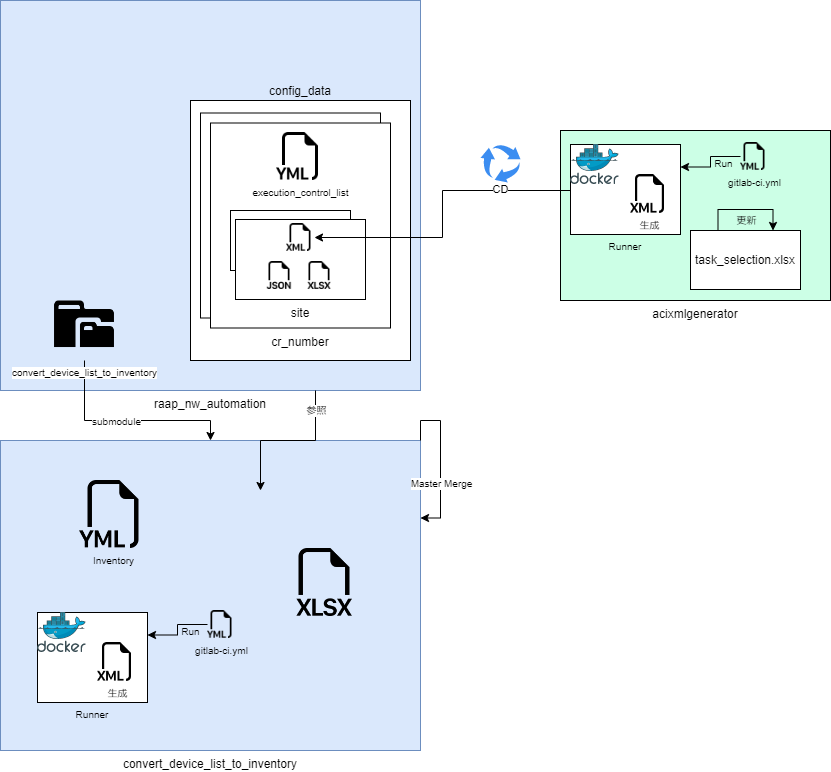

The diagram above was exported from draw.io. Its source (the exported page's mxGraphModel, read from the mxfile embedded in the PNG):
<mxGraphModel dx="1710" dy="471" grid="1" gridSize="10" guides="1" tooltips="1" connect="1" arrows="1" fold="1" page="1" pageScale="1" pageWidth="1169" pageHeight="827" math="0" shadow="0">
  <root>
    <mxCell id="0" />
    <mxCell id="1" parent="0" />
    <mxCell id="-_8uCw-a5yyNcdN6Zczo-1" value="acixmlgenerator" style="rounded=0;whiteSpace=wrap;html=1;labelPosition=center;verticalLabelPosition=bottom;align=center;verticalAlign=top;fillColor=#CCFFE6;" vertex="1" parent="1">
      <mxGeometry x="460" y="310" width="270" height="170" as="geometry" />
    </mxCell>
    <mxCell id="-_8uCw-a5yyNcdN6Zczo-2" value="task_selection.xlsx" style="rounded=0;whiteSpace=wrap;html=1;" vertex="1" parent="1">
      <mxGeometry x="590" y="410" width="110" height="59" as="geometry" />
    </mxCell>
    <mxCell id="-_8uCw-a5yyNcdN6Zczo-4" value="raap_nw_automation" style="rounded=0;whiteSpace=wrap;html=1;labelPosition=center;verticalLabelPosition=bottom;align=center;verticalAlign=top;fillColor=#dae8fc;strokeColor=#6c8ebf;" vertex="1" parent="1">
      <mxGeometry x="-100" y="180" width="420" height="390" as="geometry" />
    </mxCell>
    <mxCell id="-_8uCw-a5yyNcdN6Zczo-6" value="" style="sketch=0;html=1;aspect=fixed;strokeColor=none;shadow=0;align=center;verticalAlign=bottom;fillColor=#3B8DF1;shape=mxgraph.gcp2.arrow_cycle;labelPosition=center;verticalLabelPosition=top;" vertex="1" parent="1">
      <mxGeometry x="380" y="324" width="40" height="38" as="geometry" />
    </mxCell>
    <mxCell id="-_8uCw-a5yyNcdN6Zczo-8" value="config_data" style="rounded=0;whiteSpace=wrap;html=1;labelPosition=center;verticalLabelPosition=top;align=center;verticalAlign=bottom;" vertex="1" parent="1">
      <mxGeometry x="90" y="280" width="220" height="260" as="geometry" />
    </mxCell>
    <mxCell id="-_8uCw-a5yyNcdN6Zczo-9" value="" style="rounded=0;whiteSpace=wrap;html=1;labelPosition=center;verticalLabelPosition=top;align=center;verticalAlign=bottom;" vertex="1" parent="1">
      <mxGeometry x="100" y="292.5" width="180" height="205" as="geometry" />
    </mxCell>
    <mxCell id="-_8uCw-a5yyNcdN6Zczo-10" value="cr_number" style="rounded=0;whiteSpace=wrap;html=1;labelPosition=center;verticalLabelPosition=bottom;align=center;verticalAlign=top;" vertex="1" parent="1">
      <mxGeometry x="110" y="302.5" width="180" height="205" as="geometry" />
    </mxCell>
    <mxCell id="-_8uCw-a5yyNcdN6Zczo-27" style="edgeStyle=orthogonalEdgeStyle;rounded=0;orthogonalLoop=1;jettySize=auto;html=1;exitX=0.25;exitY=0;exitDx=0;exitDy=0;entryX=0.75;entryY=0;entryDx=0;entryDy=0;fontSize=8;" edge="1" parent="1" source="-_8uCw-a5yyNcdN6Zczo-2" target="-_8uCw-a5yyNcdN6Zczo-2">
      <mxGeometry relative="1" as="geometry">
        <Array as="points">
          <mxPoint x="618" y="389" />
          <mxPoint x="672" y="389" />
        </Array>
      </mxGeometry>
    </mxCell>
    <mxCell id="-_8uCw-a5yyNcdN6Zczo-28" value="更新" style="edgeLabel;html=1;align=center;verticalAlign=top;resizable=0;points=[];fontSize=8;labelBackgroundColor=none;labelPosition=center;verticalLabelPosition=bottom;" vertex="1" connectable="0" parent="-_8uCw-a5yyNcdN6Zczo-27">
      <mxGeometry x="-0.3131" y="1" relative="1" as="geometry">
        <mxPoint x="16" as="offset" />
      </mxGeometry>
    </mxCell>
    <mxCell id="-_8uCw-a5yyNcdN6Zczo-36" style="edgeStyle=orthogonalEdgeStyle;rounded=0;orthogonalLoop=1;jettySize=auto;html=1;exitX=0;exitY=0.5;exitDx=0;exitDy=0;entryX=1;entryY=0.25;entryDx=0;entryDy=0;fontSize=9;" edge="1" parent="1" source="-_8uCw-a5yyNcdN6Zczo-35" target="-_8uCw-a5yyNcdN6Zczo-42">
      <mxGeometry relative="1" as="geometry">
        <mxPoint x="580" y="212.5" as="targetPoint" />
      </mxGeometry>
    </mxCell>
    <mxCell id="-_8uCw-a5yyNcdN6Zczo-37" value="Run" style="edgeLabel;html=1;align=center;verticalAlign=middle;resizable=0;points=[];fontSize=9;labelBackgroundColor=none;" vertex="1" connectable="0" parent="-_8uCw-a5yyNcdN6Zczo-36">
      <mxGeometry x="0.229" y="-1" relative="1" as="geometry">
        <mxPoint x="15" y="-3" as="offset" />
      </mxGeometry>
    </mxCell>
    <mxCell id="-_8uCw-a5yyNcdN6Zczo-35" value="&lt;font style=&quot;font-size: 9px;&quot;&gt;gitlab-ci.yml&lt;/font&gt;" style="shape=image;html=1;verticalAlign=top;verticalLabelPosition=bottom;labelBackgroundColor=none;imageAspect=0;aspect=fixed;image=https://cdn1.iconfinder.com/data/icons/bootstrap-vol-3/16/filetype-yml-128.png;fontSize=8;imageBackground=none;" vertex="1" parent="1">
      <mxGeometry x="640" y="322" width="28" height="28" as="geometry" />
    </mxCell>
    <mxCell id="-_8uCw-a5yyNcdN6Zczo-39" value="" style="group" vertex="1" connectable="0" parent="1">
      <mxGeometry x="135" y="399" width="130" height="80" as="geometry" />
    </mxCell>
    <mxCell id="-_8uCw-a5yyNcdN6Zczo-38" value="" style="rounded=0;whiteSpace=wrap;html=1;" vertex="1" parent="-_8uCw-a5yyNcdN6Zczo-39">
      <mxGeometry x="-5" y="-9" width="120" height="60" as="geometry" />
    </mxCell>
    <mxCell id="-_8uCw-a5yyNcdN6Zczo-13" value="site" style="rounded=0;whiteSpace=wrap;html=1;labelPosition=center;verticalLabelPosition=bottom;align=center;verticalAlign=top;" vertex="1" parent="-_8uCw-a5yyNcdN6Zczo-39">
      <mxGeometry width="130" height="80" as="geometry" />
    </mxCell>
    <mxCell id="-_8uCw-a5yyNcdN6Zczo-23" value="" style="shape=image;html=1;verticalAlign=top;verticalLabelPosition=bottom;labelBackgroundColor=#ffffff;imageAspect=0;aspect=fixed;image=https://cdn1.iconfinder.com/data/icons/bootstrap-vol-3/16/filetype-xlsx-128.png;fontSize=8;" vertex="1" parent="-_8uCw-a5yyNcdN6Zczo-39">
      <mxGeometry x="70" y="42" width="28" height="28" as="geometry" />
    </mxCell>
    <mxCell id="-_8uCw-a5yyNcdN6Zczo-24" value="" style="shape=image;html=1;verticalAlign=top;verticalLabelPosition=bottom;labelBackgroundColor=#ffffff;imageAspect=0;aspect=fixed;image=https://cdn1.iconfinder.com/data/icons/bootstrap-vol-3/16/filetype-xml-128.png;fontSize=8;" vertex="1" parent="-_8uCw-a5yyNcdN6Zczo-39">
      <mxGeometry x="51" y="4" width="28" height="28" as="geometry" />
    </mxCell>
    <mxCell id="-_8uCw-a5yyNcdN6Zczo-25" value="" style="shape=image;html=1;verticalAlign=top;verticalLabelPosition=bottom;labelBackgroundColor=#ffffff;imageAspect=0;aspect=fixed;image=https://cdn1.iconfinder.com/data/icons/bootstrap-vol-3/16/filetype-json-128.png;fontSize=8;" vertex="1" parent="-_8uCw-a5yyNcdN6Zczo-39">
      <mxGeometry x="30" y="42" width="28" height="28" as="geometry" />
    </mxCell>
    <mxCell id="-_8uCw-a5yyNcdN6Zczo-40" value="execution_control_list" style="shape=image;html=1;verticalAlign=top;verticalLabelPosition=bottom;labelBackgroundColor=#ffffff;imageAspect=0;aspect=fixed;image=https://cdn1.iconfinder.com/data/icons/bootstrap-vol-3/16/filetype-yml-128.png;fontSize=9;" vertex="1" parent="1">
      <mxGeometry x="176" y="312" width="48" height="48" as="geometry" />
    </mxCell>
    <mxCell id="-_8uCw-a5yyNcdN6Zczo-5" style="edgeStyle=orthogonalEdgeStyle;rounded=0;orthogonalLoop=1;jettySize=auto;html=1;entryX=1;entryY=0.5;entryDx=0;entryDy=0;" edge="1" parent="1" target="-_8uCw-a5yyNcdN6Zczo-24">
      <mxGeometry relative="1" as="geometry">
        <mxPoint x="470" y="370" as="sourcePoint" />
      </mxGeometry>
    </mxCell>
    <mxCell id="-_8uCw-a5yyNcdN6Zczo-7" value="CD" style="edgeLabel;html=1;align=center;verticalAlign=middle;resizable=0;points=[];" vertex="1" connectable="0" parent="-_8uCw-a5yyNcdN6Zczo-5">
      <mxGeometry x="-0.2857" y="3" relative="1" as="geometry">
        <mxPoint x="38" y="-4" as="offset" />
      </mxGeometry>
    </mxCell>
    <mxCell id="-_8uCw-a5yyNcdN6Zczo-46" style="edgeStyle=orthogonalEdgeStyle;rounded=0;orthogonalLoop=1;jettySize=auto;html=1;exitX=0.5;exitY=1;exitDx=0;exitDy=0;entryX=0.5;entryY=0;entryDx=0;entryDy=0;fontSize=9;" edge="1" parent="1" source="-_8uCw-a5yyNcdN6Zczo-44" target="-_8uCw-a5yyNcdN6Zczo-45">
      <mxGeometry relative="1" as="geometry">
        <Array as="points">
          <mxPoint x="-16" y="600" />
          <mxPoint x="110" y="600" />
        </Array>
      </mxGeometry>
    </mxCell>
    <mxCell id="-_8uCw-a5yyNcdN6Zczo-47" value="submodule" style="edgeLabel;html=1;align=center;verticalAlign=middle;resizable=0;points=[];fontSize=9;" vertex="1" connectable="0" parent="-_8uCw-a5yyNcdN6Zczo-46">
      <mxGeometry x="-0.2668" y="-1" relative="1" as="geometry">
        <mxPoint x="16" as="offset" />
      </mxGeometry>
    </mxCell>
    <mxCell id="-_8uCw-a5yyNcdN6Zczo-44" value="convert_device_list_to_inventory" style="shape=image;html=1;verticalAlign=top;verticalLabelPosition=bottom;labelBackgroundColor=#ffffff;imageAspect=0;aspect=fixed;image=https://cdn0.iconfinder.com/data/icons/octicons/1024/file-submodule-128.png;fontSize=9;fillColor=#CCFFE6;" vertex="1" parent="1">
      <mxGeometry x="-50" y="472" width="68" height="68" as="geometry" />
    </mxCell>
    <mxCell id="-_8uCw-a5yyNcdN6Zczo-45" value="convert_device_list_to_inventory" style="rounded=0;whiteSpace=wrap;html=1;labelPosition=center;verticalLabelPosition=bottom;align=center;verticalAlign=top;fillColor=#dae8fc;strokeColor=#6c8ebf;" vertex="1" parent="1">
      <mxGeometry x="-100" y="620" width="420" height="310" as="geometry" />
    </mxCell>
    <mxCell id="-_8uCw-a5yyNcdN6Zczo-51" style="edgeStyle=orthogonalEdgeStyle;rounded=0;orthogonalLoop=1;jettySize=auto;html=1;exitX=0.75;exitY=1;exitDx=0;exitDy=0;fontSize=9;" edge="1" parent="1" source="-_8uCw-a5yyNcdN6Zczo-4">
      <mxGeometry relative="1" as="geometry">
        <mxPoint x="160" y="670" as="targetPoint" />
      </mxGeometry>
    </mxCell>
    <mxCell id="-_8uCw-a5yyNcdN6Zczo-52" value="参照" style="edgeLabel;html=1;align=center;verticalAlign=middle;resizable=0;points=[];fontSize=9;" vertex="1" connectable="0" parent="-_8uCw-a5yyNcdN6Zczo-51">
      <mxGeometry x="-0.7453" y="1" relative="1" as="geometry">
        <mxPoint as="offset" />
      </mxGeometry>
    </mxCell>
    <mxCell id="-_8uCw-a5yyNcdN6Zczo-65" style="edgeStyle=orthogonalEdgeStyle;rounded=0;orthogonalLoop=1;jettySize=auto;html=1;exitX=0;exitY=0.5;exitDx=0;exitDy=0;entryX=1;entryY=0.25;entryDx=0;entryDy=0;fontSize=9;" edge="1" parent="1" source="-_8uCw-a5yyNcdN6Zczo-67" target="-_8uCw-a5yyNcdN6Zczo-69">
      <mxGeometry relative="1" as="geometry">
        <mxPoint x="47" y="680.5" as="targetPoint" />
      </mxGeometry>
    </mxCell>
    <mxCell id="-_8uCw-a5yyNcdN6Zczo-66" value="Run" style="edgeLabel;html=1;align=center;verticalAlign=middle;resizable=0;points=[];fontSize=9;labelBackgroundColor=none;" vertex="1" connectable="0" parent="-_8uCw-a5yyNcdN6Zczo-65">
      <mxGeometry x="0.229" y="-1" relative="1" as="geometry">
        <mxPoint x="15" y="-3" as="offset" />
      </mxGeometry>
    </mxCell>
    <mxCell id="-_8uCw-a5yyNcdN6Zczo-67" value="&lt;font style=&quot;font-size: 9px;&quot;&gt;gitlab-ci.yml&lt;/font&gt;" style="shape=image;html=1;verticalAlign=top;verticalLabelPosition=bottom;labelBackgroundColor=none;imageAspect=0;aspect=fixed;image=https://cdn1.iconfinder.com/data/icons/bootstrap-vol-3/16/filetype-yml-128.png;fontSize=8;imageBackground=none;" vertex="1" parent="1">
      <mxGeometry x="107" y="790" width="28" height="28" as="geometry" />
    </mxCell>
    <mxCell id="-_8uCw-a5yyNcdN6Zczo-68" value="" style="group;labelPosition=center;verticalLabelPosition=bottom;align=center;verticalAlign=top;" vertex="1" connectable="0" parent="1">
      <mxGeometry x="-63" y="792" width="110" height="90" as="geometry" />
    </mxCell>
    <mxCell id="-_8uCw-a5yyNcdN6Zczo-69" value="Runner" style="rounded=0;whiteSpace=wrap;html=1;fontSize=9;labelPosition=center;verticalLabelPosition=bottom;align=center;verticalAlign=top;" vertex="1" parent="-_8uCw-a5yyNcdN6Zczo-68">
      <mxGeometry width="110" height="90" as="geometry" />
    </mxCell>
    <mxCell id="-_8uCw-a5yyNcdN6Zczo-70" value="" style="sketch=0;aspect=fixed;html=1;points=[];align=center;image;fontSize=12;image=img/lib/mscae/Docker.svg;" vertex="1" parent="-_8uCw-a5yyNcdN6Zczo-68">
      <mxGeometry width="48.78" height="40" as="geometry" />
    </mxCell>
    <mxCell id="-_8uCw-a5yyNcdN6Zczo-71" value="&lt;font style=&quot;font-size: 9px;&quot;&gt;生成&lt;/font&gt;" style="shape=image;html=1;verticalAlign=top;verticalLabelPosition=bottom;labelBackgroundColor=#ffffff;imageAspect=0;aspect=fixed;image=https://cdn1.iconfinder.com/data/icons/bootstrap-vol-3/16/filetype-xml-128.png;fontSize=8;" vertex="1" parent="-_8uCw-a5yyNcdN6Zczo-68">
      <mxGeometry x="60" y="30" width="39" height="39" as="geometry" />
    </mxCell>
    <mxCell id="-_8uCw-a5yyNcdN6Zczo-72" style="edgeStyle=orthogonalEdgeStyle;rounded=0;orthogonalLoop=1;jettySize=auto;html=1;exitX=1;exitY=0;exitDx=0;exitDy=0;entryX=1;entryY=0.25;entryDx=0;entryDy=0;fontSize=9;" edge="1" parent="1" source="-_8uCw-a5yyNcdN6Zczo-45" target="-_8uCw-a5yyNcdN6Zczo-45">
      <mxGeometry relative="1" as="geometry" />
    </mxCell>
    <mxCell id="-_8uCw-a5yyNcdN6Zczo-73" value="Master Merge" style="edgeLabel;html=1;align=center;verticalAlign=middle;resizable=0;points=[];fontSize=9;" vertex="1" connectable="0" parent="-_8uCw-a5yyNcdN6Zczo-72">
      <mxGeometry x="0.3048" y="1" relative="1" as="geometry">
        <mxPoint as="offset" />
      </mxGeometry>
    </mxCell>
    <mxCell id="-_8uCw-a5yyNcdN6Zczo-74" value="" style="shape=image;html=1;verticalAlign=top;verticalLabelPosition=bottom;labelBackgroundColor=#ffffff;imageAspect=0;aspect=fixed;image=https://cdn1.iconfinder.com/data/icons/bootstrap-vol-3/16/filetype-xlsx-128.png;fontSize=9;fillColor=#CCFFE6;" vertex="1" parent="1">
      <mxGeometry x="190" y="728" width="68" height="68" as="geometry" />
    </mxCell>
    <mxCell id="-_8uCw-a5yyNcdN6Zczo-75" value="Inventory" style="shape=image;html=1;verticalAlign=top;verticalLabelPosition=bottom;labelBackgroundColor=none;imageAspect=0;aspect=fixed;image=https://cdn1.iconfinder.com/data/icons/bootstrap-vol-3/16/filetype-yml-128.png;fontSize=9;fillColor=#CCFFE6;" vertex="1" parent="1">
      <mxGeometry x="-21" y="660" width="68" height="68" as="geometry" />
    </mxCell>
    <mxCell id="-_8uCw-a5yyNcdN6Zczo-76" value="" style="group" vertex="1" connectable="0" parent="1">
      <mxGeometry x="470" y="324" width="110" height="90" as="geometry" />
    </mxCell>
    <mxCell id="-_8uCw-a5yyNcdN6Zczo-42" value="Runner" style="rounded=0;whiteSpace=wrap;html=1;fontSize=9;align=center;labelPosition=center;verticalLabelPosition=bottom;verticalAlign=top;" vertex="1" parent="-_8uCw-a5yyNcdN6Zczo-76">
      <mxGeometry width="110" height="90" as="geometry" />
    </mxCell>
    <mxCell id="-_8uCw-a5yyNcdN6Zczo-31" value="" style="sketch=0;aspect=fixed;html=1;points=[];align=center;image;fontSize=12;image=img/lib/mscae/Docker.svg;" vertex="1" parent="-_8uCw-a5yyNcdN6Zczo-76">
      <mxGeometry width="48.78" height="40" as="geometry" />
    </mxCell>
    <mxCell id="-_8uCw-a5yyNcdN6Zczo-33" value="&lt;font style=&quot;font-size: 9px;&quot;&gt;生成&lt;/font&gt;" style="shape=image;html=1;verticalAlign=top;verticalLabelPosition=bottom;labelBackgroundColor=#ffffff;imageAspect=0;aspect=fixed;image=https://cdn1.iconfinder.com/data/icons/bootstrap-vol-3/16/filetype-xml-128.png;fontSize=8;" vertex="1" parent="-_8uCw-a5yyNcdN6Zczo-76">
      <mxGeometry x="60" y="30" width="39" height="39" as="geometry" />
    </mxCell>
  </root>
</mxGraphModel>